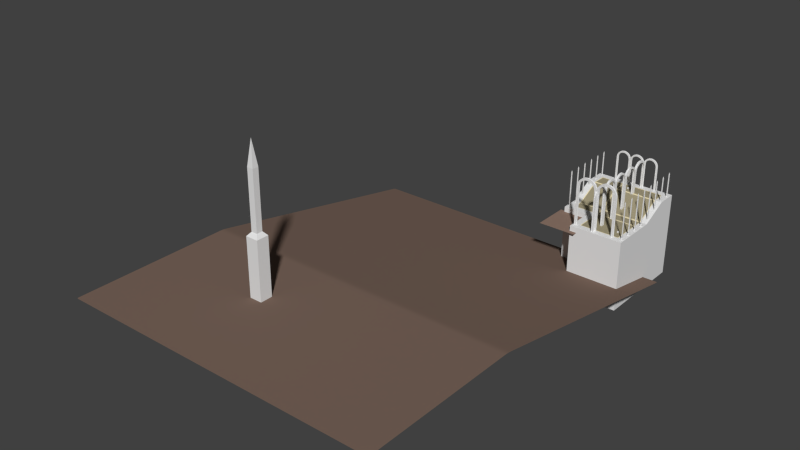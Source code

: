 # Source: FlyCameraGeom.blend  (saved by Blender 2.74.0; exported with 4.5.12 LTS)
import bpy
from mathutils import Matrix  # noqa: F401  (used for matrix-valued properties, if any)

bpy.ops.wm.read_factory_settings(use_empty=True)
scene = bpy.context.scene
scene.name = 'Scene'

# ---- collections
col_collection_1 = bpy.data.collections.new('Collection 1'); scene.collection.children.link(col_collection_1)

# ---- materials (node trees are filled in below, after node groups)
mat_material_004 = bpy.data.materials.new('Material.004')
mat_material_004.alpha_threshold = 0.0
mat_material_004.use_transparent_shadow = False
mat_material_004.roughness = 0.5
mat_material_003 = bpy.data.materials.new('Material.003')
mat_material_003.alpha_threshold = 0.0
mat_material_003.use_transparent_shadow = False
mat_material_003.diffuse_color = (0.3588, 0.3156, 0.2049, 1.0)
mat_material_003.roughness = 0.5
mat_material_001 = bpy.data.materials.new('Material.001')
mat_material_001.alpha_threshold = 0.0
mat_material_001.use_transparent_shadow = False
mat_material_001.diffuse_color = (0.8, 0.7014, 0.4498, 1.0)
mat_material_001.roughness = 0.5
mat_material = bpy.data.materials.new('Material')
mat_material.alpha_threshold = 0.0
mat_material.use_transparent_shadow = False
mat_material.diffuse_color = (0.196, 0.133, 0.1043, 1.0)
mat_material.roughness = 0.5
mat_material.specular_intensity = 0.08383
mat_material_002 = bpy.data.materials.new('Material.002')
mat_material_002.alpha_threshold = 0.0
mat_material_002.use_transparent_shadow = False
mat_material_002.diffuse_color = (0.2738, 0.1846, 0.1442, 1.0)
mat_material_002.roughness = 0.5
mat_material_002.specular_intensity = 0.08383

# ---- material node trees

# ---- world
world_world = bpy.data.worlds.new('World'); scene.world = world_world
world_world.color = (0.05088, 0.05088, 0.05088)
world_world.use_sun_shadow = False
world_world.sun_shadow_jitter_overblur = 0.0
world_world.cycles.sampling_method = 'MANUAL'
world_world.cycles.sample_map_resolution = 256

# ---- meshes
me_cube_002 = bpy.data.meshes.new('Cube.002')
me_cube_002.from_pydata([(-1.0, -1.0, -1.0), (-1.0, -1.0, 1.0), (-1.0, 1.0, -1.0), (-1.0, 1.0, 1.0), (1.0, -1.0, -1.0), (1.0, -1.0, 1.0), (1.0, 1.0, -1.0), (1.0, 1.0, 1.0)], [], [(1, 3, 2, 0), (3, 7, 6, 2), (7, 5, 4, 6), (5, 1, 0, 4), (0, 2, 6, 4), (5, 7, 3, 1)])
me_cube_002.use_remesh_preserve_volume = False
me_cube_002.use_remesh_preserve_attributes = False
me_cube_002.use_mirror_vertex_groups = False
me_cube_002.update()
me_cube = bpy.data.meshes.new('Cube')
me_cube.from_pydata([(-1.0, -1.0, -1.0), (-1.0, -1.0, 1.0), (-1.0, 1.0, -1.0), (-1.0, 1.0, 1.0), (1.0, -1.0, -1.0), (1.0, -1.0, 1.0), (1.0, 1.0, -1.0), (1.0, 1.0, 1.0)], [], [(1, 3, 2, 0), (3, 7, 6, 2), (7, 5, 4, 6), (5, 1, 0, 4), (0, 2, 6, 4), (5, 7, 3, 1)])
me_cube.use_remesh_preserve_volume = False
me_cube.use_remesh_preserve_attributes = False
me_cube.use_mirror_vertex_groups = False
me_cube.update()
me_arches = bpy.data.meshes.new('Arches')
me_arches.from_pydata([(-17.75, -1.0, -1.0), (-17.75, 1.0, -1.0), (-15.75, -1.0, -1.0), (-15.75, 1.0, -1.0), (-1.0, -1.0, -1.0), (-1.0, -1.0, 36.33), (-1.0, 1.0, -1.0), (-1.0, 1.0, 36.33), (1.0, -1.0, -1.0), (1.0, -1.0, 36.33), (1.0, 1.0, -1.0), (1.0, 1.0, 36.33), (-1.361, -1.0, 38.6), (-1.361, 1.0, 38.6), (0.5411, -1.0, 39.22), (0.5411, 1.0, 39.22), (-2.409, -1.0, 40.66), (-2.409, 1.0, 40.66), (-0.7907, -1.0, 41.84), (-0.7907, 1.0, 41.84), (-4.041, -1.0, 42.29), (-4.041, 1.0, 42.29), (-2.865, -1.0, 43.91), (-2.865, 1.0, 43.91), (-6.097, -1.0, 43.34), (-6.097, 1.0, 43.34), (-5.479, -1.0, 45.24), (-5.479, 1.0, 45.24), (-8.376, -1.0, 43.7), (-8.376, 1.0, 43.7), (-8.376, -1.0, 45.7), (-8.376, 1.0, 45.7), (-10.66, -1.0, 43.34), (-10.66, 1.0, 43.34), (-11.27, -1.0, 45.24), (-11.27, 1.0, 45.24), (-12.71, -1.0, 42.29), (-12.71, 1.0, 42.29), (-13.89, -1.0, 43.91), (-13.89, 1.0, 43.91), (-14.34, -1.0, 40.66), (-14.34, 1.0, 40.66), (-15.96, -1.0, 41.84), (-15.96, 1.0, 41.84), (-15.39, -1.0, 38.6), (-15.39, 1.0, 38.6), (-17.29, -1.0, 39.22), (-17.29, 1.0, 39.22), (-15.75, -1.0, 36.33), (-15.75, 1.0, 36.33), (-17.75, -1.0, 36.33), (-17.75, 1.0, 36.33), (-9.537e-07, -0.7793, -1.0), (-9.537e-07, 0.7793, -1.0), (-9.537e-07, -0.7793, 36.33), (-9.537e-07, 0.7793, 36.33), (-0.41, -0.7793, 38.91), (-0.41, 0.7793, 38.91), (-1.6, -0.7793, 41.25), (-1.6, 0.7793, 41.25), (-3.453, -0.7793, 43.1), (-3.453, 0.7793, 43.1), (-5.788, -0.7793, 44.29), (-5.788, 0.7793, 44.29), (-8.376, -0.7793, 44.7), (-8.376, 0.7793, 44.7), (-10.96, -0.7793, 44.29), (-10.96, 0.7793, 44.29), (-13.3, -0.7793, 43.1), (-13.3, 0.7793, 43.1), (-15.15, -0.7793, 41.25), (-15.15, 0.7793, 41.25), (-16.34, -0.7793, 38.91), (-16.34, 0.7793, 38.91), (-16.75, 0.7793, -1.0), (-16.75, 0.7793, 36.33), (-16.75, -0.7793, -1.0), (-16.75, -0.7793, 36.33), (-16.88, 1.0, -1.0), (-16.62, 1.0, -1.0), (-16.62, -1.0, -1.0), (-16.88, -1.0, -1.0), (-0.1322, 1.0, 36.33), (0.1322, 1.0, 36.33), (0.1322, 1.0, -1.0), (-0.1322, 1.0, -1.0), (0.1322, -1.0, 36.33), (-0.1322, -1.0, 36.33), (-0.1322, -1.0, -1.0), (0.1322, -1.0, -1.0), (-0.5357, 1.0, 38.87), (-0.2842, 1.0, 38.95), (-0.2842, -1.0, 38.95), (-0.5357, -1.0, 38.87), (-1.707, 1.0, 41.17), (-1.493, 1.0, 41.33), (-1.493, -1.0, 41.33), (-1.707, -1.0, 41.17), (-3.53, 1.0, 42.99), (-3.375, 1.0, 43.21), (-3.375, -1.0, 43.21), (-3.53, -1.0, 42.99), (-5.829, 1.0, 44.17), (-5.747, 1.0, 44.42), (-5.747, -1.0, 44.42), (-5.829, -1.0, 44.17), (-8.376, 1.0, 44.57), (-8.376, 1.0, 44.83), (-8.376, -1.0, 44.83), (-8.376, -1.0, 44.57), (-10.92, 1.0, 44.17), (-11.01, 1.0, 44.42), (-11.01, -1.0, 44.42), (-10.92, -1.0, 44.17), (-13.22, 1.0, 42.99), (-13.38, 1.0, 43.21), (-13.38, -1.0, 43.21), (-13.22, -1.0, 42.99), (-15.05, 1.0, 41.17), (-15.26, 1.0, 41.33), (-15.26, -1.0, 41.33), (-15.05, -1.0, 41.17), (-16.22, 1.0, 38.87), (-16.47, 1.0, 38.95), (-16.47, -1.0, 38.95), (-16.22, -1.0, 38.87), (-16.62, 1.0, 36.33), (-16.88, 1.0, 36.33), (-16.88, -1.0, 36.33), (-16.62, -1.0, 36.33), (-17.21, 0.3243, -0.4614), (-17.21, -0.3243, -0.4614), (-16.29, -0.3243, -0.4614), (-15.75, 0.4943, -1.0), (-0.2407, -0.3243, 36.39), (-0.2407, 0.3243, 36.39), (-0.4614, 0.3243, -0.4614), (-0.4614, -0.3243, -0.4614), (0.2407, 0.3243, 36.27), (0.2407, -0.3243, 36.27), (0.4614, -0.3243, -0.4614), (1.0, 0.4943, -1.0), (-0.6366, -0.3243, 38.84), (-0.6366, 0.3243, 38.84), (-0.1833, 0.3243, 38.99), (-0.1833, -0.3243, 38.99), (-1.792, -0.3243, 41.11), (-1.792, 0.3243, 41.11), (-1.407, 0.3243, 41.39), (-1.407, -0.3243, 41.39), (-3.593, -0.3243, 42.91), (-3.593, 0.3243, 42.91), (-3.313, 0.3243, 43.29), (-3.313, -0.3243, 43.29), (-5.861, -0.3243, 44.06), (-5.861, 0.3243, 44.06), (-5.714, 0.3243, 44.52), (-5.714, -0.3243, 44.52), (-8.376, -0.3243, 44.46), (-8.376, 0.3243, 44.46), (-8.376, 0.3243, 44.94), (-8.376, -0.3243, 44.94), (-10.89, -0.3243, 44.06), (-10.89, 0.3243, 44.06), (-11.04, 0.3243, 44.52), (-11.04, -0.3243, 44.52), (-13.16, -0.3243, 42.91), (-13.16, 0.3243, 42.91), (-13.44, 0.3243, 43.29), (-13.44, -0.3243, 43.29), (-14.96, -0.3243, 41.11), (-14.96, 0.3243, 41.11), (-15.35, 0.3243, 41.39), (-15.35, -0.3243, 41.39), (-16.12, -0.3243, 38.84), (-16.12, 0.3243, 38.84), (-16.57, 0.3243, 38.99), (-16.57, -0.3243, 38.99), (-16.51, -0.3243, 36.39), (-16.51, 0.3243, 36.39), (-16.99, 0.3243, 36.27), (-16.99, -0.3243, 36.27), (-9.538e-07, 0.3243, -0.2383), (-9.537e-07, -0.4943, -1.0), (-16.75, -0.3243, -0.2383), (-16.75, 0.3243, -0.2383), (0.1323, -0.3243, -0.2383), (0.1323, 0.3243, -0.2383), (-0.1323, 0.3243, -0.2383), (-0.1322, -0.4943, -1.0), (-16.62, -0.3243, -0.2383), (-16.62, 0.3243, -0.2383), (-16.88, 0.3243, -0.2383), (-16.88, -0.4943, -1.0), (0.1322, -0.4943, -1.0), (-9.538e-07, -0.3243, -0.2383), (-9.537e-07, 0.4943, -1.0), (0.1322, 0.4943, -1.0), (-16.75, -0.4943, -1.0), (-16.88, -0.3243, -0.2383), (-16.88, 0.4943, -1.0), (-16.75, 0.4943, -1.0), (-0.1323, -0.3243, -0.2383), (-0.1322, 0.4943, -1.0), (0.4614, 0.3243, -0.4614), (1.0, -0.4943, -1.0), (-16.62, -0.4943, -1.0), (-16.62, 0.4943, -1.0), (-16.29, 0.3243, -0.4614), (-15.75, -0.4943, -1.0), (-15.75, -0.4943, 36.33), (-15.75, 0.4943, 36.33), (-17.75, 0.4943, -1.0), (-17.75, -0.4943, -1.0), (-17.75, 0.4943, 36.33), (-17.75, -0.4943, 36.33), (-15.39, -0.4943, 38.6), (-15.39, 0.4943, 38.6), (-17.29, 0.4943, 39.22), (-17.29, -0.4943, 39.22), (-14.34, -0.4943, 40.66), (-14.34, 0.4943, 40.66), (-15.96, 0.4943, 41.84), (-15.96, -0.4943, 41.84), (-12.71, -0.4943, 42.29), (-12.71, 0.4943, 42.29), (-13.89, 0.4943, 43.91), (-13.89, -0.4943, 43.91), (-10.66, -0.4943, 43.34), (-10.66, 0.4943, 43.34), (-11.27, 0.4943, 45.24), (-11.27, -0.4943, 45.24), (-8.376, -0.4943, 43.7), (-8.376, 0.4943, 43.7), (-8.376, 0.4943, 45.7), (-8.376, -0.4943, 45.7), (-6.097, -0.4943, 43.34), (-6.097, 0.4943, 43.34), (-5.479, 0.4943, 45.24), (-5.479, -0.4943, 45.24), (-4.041, -0.4943, 42.29), (-4.041, 0.4943, 42.29), (-2.865, 0.4943, 43.91), (-2.865, -0.4943, 43.91), (-2.409, -0.4943, 40.66), (-2.409, 0.4943, 40.66), (-0.7907, 0.4943, 41.84), (-0.7907, -0.4943, 41.84), (-1.361, -0.4943, 38.6), (-1.361, 0.4943, 38.6), (0.5411, 0.4943, 39.22), (0.5411, -0.4943, 39.22), (-1.0, -0.4943, 36.33), (-1.0, 0.4943, 36.33), (1.0, 0.4943, 36.33), (1.0, -0.4943, 36.33), (-1.0, 0.4943, -1.0), (-1.0, -0.4943, -1.0)], [], [(126, 49, 3, 79), (252, 5, 12, 248), (82, 7, 13, 90), (254, 11, 15, 250), (86, 9, 14, 92), (4, 257, 189, 88), (5, 87, 93, 12), (9, 255, 251, 14), (11, 83, 91, 15), (7, 253, 249, 13), (12, 93, 97, 16), (14, 251, 247, 18), (15, 91, 95, 19), (13, 249, 245, 17), (16, 97, 101, 20), (18, 247, 243, 22), (19, 95, 99, 23), (17, 245, 241, 21), (20, 101, 105, 24), (22, 243, 239, 26), (23, 99, 103, 27), (21, 241, 237, 25), (24, 105, 109, 28), (26, 239, 235, 30), (27, 103, 107, 31), (25, 237, 233, 29), (28, 109, 113, 32), (30, 235, 231, 34), (31, 107, 111, 35), (29, 233, 229, 33), (32, 113, 117, 36), (34, 231, 227, 38), (35, 111, 115, 39), (33, 229, 225, 37), (36, 117, 121, 40), (38, 227, 223, 42), (39, 115, 119, 43), (37, 225, 221, 41), (40, 121, 125, 44), (42, 223, 219, 46), (43, 119, 123, 47), (41, 221, 217, 45), (44, 125, 129, 48), (46, 219, 215, 50), (47, 123, 127, 51), (45, 217, 211, 49), (49, 211, 133, 3), (0, 213, 193, 81), (253, 7, 6, 256), (83, 11, 10, 84), (128, 50, 0, 81), (210, 48, 2, 209), (124, 46, 50, 128), (120, 42, 46, 124), (122, 45, 49, 126), (116, 38, 42, 120), (118, 41, 45, 122), (112, 34, 38, 116), (114, 37, 41, 118), (108, 30, 34, 112), (110, 33, 37, 114), (104, 26, 30, 108), (106, 29, 33, 110), (100, 22, 26, 104), (102, 25, 29, 106), (96, 18, 22, 100), (98, 21, 25, 102), (92, 14, 18, 96), (94, 17, 21, 98), (7, 82, 85, 6), (9, 86, 89, 8), (87, 5, 4, 88), (90, 13, 17, 94), (248, 12, 16, 244), (48, 129, 80, 2), (77, 76, 80, 129), (75, 74, 78, 127), (73, 75, 127, 123), (72, 77, 129, 125), (71, 73, 123, 119), (70, 72, 125, 121), (69, 71, 119, 115), (68, 70, 121, 117), (67, 69, 115, 111), (66, 68, 117, 113), (65, 67, 111, 107), (64, 66, 113, 109), (63, 65, 107, 103), (62, 64, 109, 105), (61, 63, 103, 99), (60, 62, 105, 101), (59, 61, 99, 95), (58, 60, 101, 97), (57, 59, 95, 91), (56, 58, 97, 93), (55, 57, 91, 83), (54, 56, 93, 87), (194, 89, 52, 183), (54, 52, 89, 86), (55, 53, 85, 82), (74, 201, 200, 78), (51, 127, 78, 1), (83, 84, 53, 55), (87, 88, 52, 54), (53, 196, 203, 85), (86, 92, 56, 54), (82, 90, 57, 55), (92, 96, 58, 56), (90, 94, 59, 57), (96, 100, 60, 58), (94, 98, 61, 59), (100, 104, 62, 60), (98, 102, 63, 61), (104, 108, 64, 62), (102, 106, 65, 63), (108, 112, 66, 64), (106, 110, 67, 65), (112, 116, 68, 66), (110, 114, 69, 67), (116, 120, 70, 68), (114, 118, 71, 69), (120, 124, 72, 70), (118, 122, 73, 71), (124, 128, 77, 72), (122, 126, 75, 73), (126, 79, 74, 75), (128, 81, 76, 77), (183, 52, 88, 189), (206, 80, 76, 198), (79, 207, 201, 74), (197, 84, 10, 141), (198, 76, 81, 193), (207, 79, 3, 133), (80, 206, 209, 2), (214, 51, 1, 212), (212, 1, 78, 200), (218, 47, 51, 214), (84, 197, 196, 53), (222, 43, 47, 218), (216, 44, 48, 210), (226, 39, 43, 222), (220, 40, 44, 216), (230, 35, 39, 226), (224, 36, 40, 220), (234, 31, 35, 230), (228, 32, 36, 224), (238, 27, 31, 234), (232, 28, 32, 228), (242, 23, 27, 238), (236, 24, 28, 232), (246, 19, 23, 242), (240, 20, 24, 236), (250, 15, 19, 246), (244, 16, 20, 240), (5, 252, 257, 4), (11, 254, 141, 10), (255, 9, 8, 205), (89, 194, 205, 8), (256, 6, 85, 203), (186, 195, 182, 187), (184, 199, 192, 185), (195, 202, 188, 182), (187, 204, 140, 186), (190, 184, 185, 191), (191, 208, 132, 190), (178, 132, 208, 179), (130, 192, 199, 131), (180, 130, 131, 181), (174, 178, 179, 175), (176, 180, 181, 177), (170, 174, 175, 171), (172, 176, 177, 173), (166, 170, 171, 167), (168, 172, 173, 169), (162, 166, 167, 163), (164, 168, 169, 165), (158, 162, 163, 159), (160, 164, 165, 161), (154, 158, 159, 155), (156, 160, 161, 157), (150, 154, 155, 151), (152, 156, 157, 153), (146, 150, 151, 147), (148, 152, 153, 149), (142, 146, 147, 143), (144, 148, 149, 145), (134, 142, 143, 135), (138, 144, 145, 139), (136, 188, 202, 137), (139, 140, 204, 138), (135, 136, 137, 134), (50, 215, 213, 0), (195, 186, 194, 183), (187, 182, 196, 197), (199, 184, 198, 193), (185, 192, 200, 201), (202, 195, 183, 189), (182, 188, 203, 196), (204, 187, 197, 141), (186, 140, 205, 194), (184, 190, 206, 198), (191, 185, 201, 207), (208, 191, 207, 133), (190, 132, 209, 206), (132, 178, 210, 209), (179, 208, 133, 211), (192, 130, 212, 200), (131, 199, 193, 213), (130, 180, 214, 212), (181, 131, 213, 215), (178, 174, 216, 210), (175, 179, 211, 217), (180, 176, 218, 214), (177, 181, 215, 219), (174, 170, 220, 216), (171, 175, 217, 221), (176, 172, 222, 218), (173, 177, 219, 223), (170, 166, 224, 220), (167, 171, 221, 225), (172, 168, 226, 222), (169, 173, 223, 227), (166, 162, 228, 224), (163, 167, 225, 229), (168, 164, 230, 226), (165, 169, 227, 231), (162, 158, 232, 228), (159, 163, 229, 233), (164, 160, 234, 230), (161, 165, 231, 235), (158, 154, 236, 232), (155, 159, 233, 237), (160, 156, 238, 234), (157, 161, 235, 239), (154, 150, 240, 236), (151, 155, 237, 241), (156, 152, 242, 238), (153, 157, 239, 243), (150, 146, 244, 240), (147, 151, 241, 245), (152, 148, 246, 242), (149, 153, 243, 247), (146, 142, 248, 244), (143, 147, 245, 249), (148, 144, 250, 246), (145, 149, 247, 251), (142, 134, 252, 248), (135, 143, 249, 253), (144, 138, 254, 250), (139, 145, 251, 255), (188, 136, 256, 203), (137, 202, 189, 257), (140, 139, 255, 205), (138, 204, 141, 254), (136, 135, 253, 256), (134, 137, 257, 252)])
me_arches.materials.append(mat_material_004)
me_arches.use_remesh_preserve_volume = False
me_arches.use_remesh_preserve_attributes = False
me_arches.use_mirror_vertex_groups = False
me_arches.update()
me_cube_008 = bpy.data.meshes.new('Cube.008')
me_cube_008.from_pydata([(-1.0, -1.0, -1.0), (-0.4853, -0.4853, 40.79), (-1.0, 1.0, -1.0), (-0.4853, 0.4853, 40.79), (1.0, -1.0, -1.0), (0.4853, -0.4853, 40.79), (1.0, 1.0, -1.0), (0.4853, 0.4853, 40.79), (0.0, 0.0, 43.18), (-0.4853, -0.4853, 3.372), (-0.4853, 0.4853, 3.372), (0.4853, 0.4853, 3.372), (0.4853, -0.4853, 3.372), (-0.4853, 0.4853, 2.01), (0.4853, 0.4853, 2.01), (0.4853, -0.4853, 2.01), (-0.4853, -0.4853, 2.01), (-0.3396, -0.3396, 2.586), (-0.3396, 0.3396, 2.586), (0.3396, 0.3396, 2.586), (0.3396, -0.3396, 2.586), (0.3539, -0.3539, 36.43), (0.3539, 0.3539, 36.43), (-0.3539, -0.3539, 36.43), (-0.3539, 0.3539, 36.43), (-0.4853, -0.4853, 37.22), (-0.4853, -0.4853, 35.65), (-0.4853, 0.4853, 35.65), (-0.4853, 0.4853, 37.22), (0.4853, 0.4853, 35.65), (0.4853, 0.4853, 37.22), (0.4853, -0.4853, 35.65), (0.4853, -0.4853, 37.22), (-1.0, 1.0, 1.66), (1.0, 1.0, 1.66), (1.0, -1.0, 1.66), (-1.0, -1.0, 1.66)], [], [(36, 33, 2, 0), (33, 34, 6, 2), (34, 35, 4, 6), (35, 36, 0, 4), (0, 2, 6, 4), (1, 5, 8), (5, 7, 8), (7, 3, 8), (3, 1, 8), (26, 27, 10, 9), (26, 31, 21, 23), (7, 5, 32, 30), (5, 1, 25, 32), (20, 17, 16, 15), (19, 20, 15, 14), (18, 19, 14, 13), (17, 18, 13, 16), (9, 10, 18, 17), (10, 11, 19, 18), (11, 12, 20, 19), (12, 9, 17, 20), (31, 26, 9, 12), (27, 29, 11, 10), (29, 31, 12, 11), (3, 7, 30, 28), (24, 23, 25, 28), (22, 24, 28, 30), (21, 22, 30, 32), (23, 21, 32, 25), (1, 3, 28, 25), (31, 29, 22, 21), (29, 27, 24, 22), (27, 26, 23, 24), (15, 16, 36, 35), (14, 15, 35, 34), (13, 14, 34, 33), (16, 13, 33, 36)])
me_cube_008.materials.append(mat_material_004)
me_cube_008.use_remesh_preserve_volume = False
me_cube_008.use_remesh_preserve_attributes = False
me_cube_008.use_mirror_vertex_groups = False
me_cube_008.update()
me_cube_007 = bpy.data.meshes.new('Cube.007')
me_cube_007.from_pydata([(-2.544, -3.21, -1.0), (-2.544, -3.21, 0.6722), (1.0, -2.779, 0.6722), (1.0, -2.779, -1.0), (1.0, 1.0, -1.0), (1.0, 1.0, 0.9779), (-4.217, -3.21, -1.0), (-4.217, -3.21, 0.6722), (-4.217, 1.0, 0.9779), (-4.217, 1.0, -1.0), (-2.544, -5.259, -1.0), (-2.544, -5.259, 0.6722), (1.0, -5.259, 0.6722), (1.0, -5.259, -1.0), (-2.195, 1.0, -1.0), (-2.195, 1.0, 0.9779), (1.0, -2.087, -1.0), (-4.217, -2.087, 0.6722), (-4.217, -2.087, -1.0), (1.0, -2.087, 0.6722), (-4.217, -0.3674, 0.9779), (1.0, -0.3674, 0.9779), (1.0, -0.3674, -1.0), (-4.217, -0.3674, -1.0), (0.5567, -4.816, 0.6722), (0.5567, -2.779, 0.6722), (-3.773, -0.3674, 0.9779), (-3.773, 0.5567, 0.9779), (-2.195, 0.5567, 0.9779), (0.5567, 0.5567, 0.9779), (-3.773, -2.767, 0.6722), (-2.101, -2.767, 0.6722), (-2.101, -4.816, 0.6722), (0.5567, -0.3674, 0.9779), (-3.773, -2.087, 0.6722), (0.5567, -2.087, 0.6722), (-2.101, -2.755, 0.6679), (0.5567, -2.767, 0.6679), (-2.195, -2.075, 0.6679), (-2.195, -0.3555, 0.9736), (0.5567, -2.075, 0.6679), (-3.773, -2.075, 0.6679), (-2.195, 0.5686, 0.9736), (-3.773, -0.3555, 0.9736), (0.5567, -0.3555, 0.9736), (0.5567, -4.804, 0.6679), (-3.773, 0.5686, 0.9736), (0.5567, 0.5686, 0.9736), (-3.773, -2.755, 0.6679), (-2.101, -4.804, 0.6679), (-2.245, -2.133, 0.6679), (-3.716, -2.133, 0.6679), (-3.716, -2.698, 0.6679), (-2.167, -2.698, 0.6679), (0.4993, -2.824, 0.6679), (-2.043, -2.813, 0.6679), (-2.043, -4.746, 0.6679), (0.4993, -4.746, 0.6679), (0.4993, -2.133, 0.6679), (-2.129, -2.133, 0.6679), (-2.051, -2.698, 0.6679), (0.4993, -2.709, 0.6679), (0.4993, -0.412, 0.9636), (-2.137, -0.412, 0.9636), (-2.137, -2.019, 0.678), (0.4993, -2.019, 0.678), (-2.252, -0.412, 0.9636), (-3.716, -0.412, 0.9636), (-3.716, -2.019, 0.678), (-2.252, -2.019, 0.678), (-2.252, 0.5112, 0.9736), (-3.716, 0.5112, 0.9736), (-3.716, -0.2981, 0.9736), (-2.252, -0.2981, 0.9736), (0.4993, 0.5112, 0.9736), (-2.137, 0.5112, 0.9736), (-2.137, -0.2981, 0.9736), (0.4993, -0.2981, 0.9736)], [], [(2, 12, 13, 3), (33, 29, 47, 44), (31, 32, 49, 36), (19, 2, 3, 16), (14, 9, 8, 15), (20, 8, 9, 23), (0, 1, 7, 6), (12, 11, 10, 13), (1, 0, 10, 11), (4, 14, 15, 5), (28, 27, 46, 42), (34, 30, 48, 41), (7, 17, 18, 6), (21, 19, 16, 22), (25, 35, 40, 37), (26, 34, 41, 43), (5, 21, 22, 4), (35, 33, 44, 40), (17, 20, 23, 18), (25, 24, 12, 2), (26, 27, 8, 20), (28, 29, 5, 15), (31, 30, 7, 1), (24, 32, 11, 12), (29, 33, 21, 5), (32, 31, 1, 11), (27, 28, 15, 8), (30, 34, 17, 7), (35, 25, 2, 19), (34, 26, 20, 17), (33, 35, 19, 21), (50, 51, 52, 53), (54, 55, 56, 57), (58, 59, 60, 61), (62, 63, 64, 65), (66, 67, 68, 69), (70, 71, 72, 73), (74, 75, 76, 77), (32, 24, 45, 49), (30, 31, 36, 48), (29, 28, 42, 47), (27, 26, 43, 46), (24, 25, 37, 45), (38, 41, 51, 50), (41, 48, 52, 51), (48, 36, 53, 52), (36, 38, 50, 53), (37, 36, 55, 54), (36, 49, 56, 55), (49, 45, 57, 56), (45, 37, 54, 57), (40, 38, 59, 58), (38, 36, 60, 59), (36, 37, 61, 60), (37, 40, 58, 61), (44, 39, 63, 62), (39, 38, 64, 63), (38, 40, 65, 64), (40, 44, 62, 65), (39, 43, 67, 66), (43, 41, 68, 67), (41, 38, 69, 68), (38, 39, 66, 69), (42, 46, 71, 70), (46, 43, 72, 71), (43, 39, 73, 72), (39, 42, 70, 73), (47, 42, 75, 74), (42, 39, 76, 75), (39, 44, 77, 76), (44, 47, 74, 77)])
me_cube_007.polygons.foreach_set('material_index', [2, 2, 2, 2, 2, 2, 2, 2, 2, 2, 2, 2, 2, 2, 2, 2, 2, 2, 2, 2, 2, 2, 2, 2, 2, 2, 2, 2, 2, 2, 2, 0, 0, 0, 0, 0, 0, 0, 2, 2, 2, 2, 2, 1, 1, 1, 1, 1, 1, 1, 1, 1, 1, 1, 1, 1, 1, 1, 1, 1, 1, 1, 1, 1, 1, 1, 1, 1, 1, 1, 1])
me_cube_007.materials.append(mat_material_003)
me_cube_007.materials.append(mat_material_001)
me_cube_007.materials.append(mat_material_004)
me_cube_007.use_remesh_preserve_volume = False
me_cube_007.use_remesh_preserve_attributes = False
me_cube_007.use_mirror_vertex_groups = False
me_cube_007.update()
me_cube_006 = bpy.data.meshes.new('Cube.006')
me_cube_006.from_pydata([(-1.753, -1.753, -1.0), (-0.8607, -0.8607, 33.18), (-1.753, 1.753, -1.0), (-0.8607, 0.8607, 33.18), (1.753, -1.753, -1.0), (0.8607, -0.8607, 33.18), (1.753, 1.753, -1.0), (0.8607, 0.8607, 33.18), (0.0, 0.0, 40.19), (-1.753, -1.753, 16.09), (-1.753, 1.753, 16.09), (1.753, 1.753, 16.09), (1.753, -1.753, 16.09), (-0.8607, -0.8607, 17.14), (-0.8607, 0.8607, 17.14), (0.8607, 0.8607, 17.14), (0.8607, -0.8607, 17.14)], [], [(9, 10, 2, 0), (10, 11, 6, 2), (11, 12, 4, 6), (12, 9, 0, 4), (0, 2, 6, 4), (1, 5, 8), (5, 7, 8), (7, 3, 8), (3, 1, 8), (16, 13, 9, 12), (15, 16, 12, 11), (14, 15, 11, 10), (13, 14, 10, 9), (1, 3, 14, 13), (3, 7, 15, 14), (7, 5, 16, 15), (5, 1, 13, 16)])
me_cube_006.use_remesh_preserve_volume = False
me_cube_006.use_remesh_preserve_attributes = False
me_cube_006.use_mirror_vertex_groups = False
me_cube_006.update()
me_plane_005 = bpy.data.meshes.new('Plane.005')
me_plane_005.from_pydata([(-1.0, -1.0, 0.0), (1.0, -1.0, 0.0), (-1.0, 1.532, -0.2962), (1.0, 1.532, -0.2962), (-1.0, 0.0, 0.0), (0.0, -1.0, 0.0), (1.0, 0.0, 0.0), (0.0, 1.532, -0.2962), (0.0, 0.0, 0.0)], [], [(8, 6, 3, 7), (4, 8, 7, 2), (0, 5, 8, 4), (5, 1, 6, 8)])
me_plane_005.polygons.foreach_set('use_smooth', [True] * 4)
me_plane_005.materials.append(mat_material)
me_plane_005.use_remesh_preserve_volume = False
me_plane_005.use_remesh_preserve_attributes = False
me_plane_005.use_mirror_vertex_groups = False
me_plane_005.update()
me_plane_004 = bpy.data.meshes.new('Plane.004')
me_plane_004.from_pydata([(-1.0, -1.0, 0.0), (1.0, -1.0, 0.0), (-1.0, 1.0, 0.0), (1.0, 1.0, 0.0), (-1.0, 0.0, 0.0), (0.0, -1.0, 0.0), (1.0, 0.0, 0.0), (0.0, 1.0, 0.0), (0.0, 0.0, 0.0)], [], [(8, 6, 3, 7), (4, 8, 7, 2), (0, 5, 8, 4), (5, 1, 6, 8)])
me_plane_004.polygons.foreach_set('use_smooth', [True] * 4)
me_plane_004.materials.append(mat_material_002)
me_plane_004.use_remesh_preserve_volume = False
me_plane_004.use_remesh_preserve_attributes = False
me_plane_004.use_mirror_vertex_groups = False
me_plane_004.update()

# ---- objects
ob_cube_002 = bpy.data.objects.new('Cube.002', me_cube_002)
ob_cube_001 = bpy.data.objects.new('Cube.001', me_cube)
ob_cube_007 = bpy.data.objects.new('Cube.007', me_arches)
ob_cube_010 = bpy.data.objects.new('Cube.010', me_arches)
ob_cube_008 = bpy.data.objects.new('Cube.008', me_arches)
ob_cube_006 = bpy.data.objects.new('Cube.006', me_cube_008)
ob_cube_005 = bpy.data.objects.new('Cube.005', me_cube_008)
ob_cube_004 = bpy.data.objects.new('Cube.004', me_cube_007)
ob_cube = bpy.data.objects.new('Cube', me_cube_006)
ob_plane_002 = bpy.data.objects.new('Plane.002', me_plane_005)
ob_plane_001 = bpy.data.objects.new('Plane.001', me_plane_004)

# ---- transforms, parenting, visibility, modifiers, constraints
ob_cube_002.location = (-4.58, -77.14, -14.03)
ob_cube_002.lineart.crease_threshold = 0.0
ob_cube_001.location = (-35.69, -3.847, 0.5742)
ob_cube_001.lineart.crease_threshold = 0.0
ob_cube_007.location = (-26.27, 8.476, -15.28)
ob_cube_007.rotation_euler = (0.0, -0.0, 1.571)
ob_cube_007.scale = (1.105, 1.105, 1.105)
ob_cube_007.lineart.crease_threshold = 0.0
_m = ob_cube_007.modifiers.new('Array', 'ARRAY')
_m.count = 5
_m.constant_offset_displace = (0.0, 0.0, 0.0)
_m.relative_offset_displace = (-1.0, 0.0, 0.0)
ob_cube_010.location = (-4.255, -90.05, -14.18)
ob_cube_010.scale = (1.246, 1.246, 1.246)
ob_cube_010.lineart.crease_threshold = 0.0
_m = ob_cube_010.modifiers.new('Array', 'ARRAY')
_m.constant_offset_displace = (0.0, 0.0, 0.0)
_m.relative_offset_displace = (-1.0, 0.0, 0.0)
ob_cube_008.location = (-10.91, 9.12, -3.593)
ob_cube_008.scale = (0.881, 0.881, 0.881)
ob_cube_008.lineart.crease_threshold = 0.0
_m = ob_cube_008.modifiers.new('Array', 'ARRAY')
_m.count = 3
_m.constant_offset_displace = (0.0, 0.0, 0.0)
_m.relative_offset_displace = (-1.0, 0.0, 0.0)
ob_cube_006.location = (6.931, -89.71, -13.65)
ob_cube_006.rotation_euler = (0.0, -0.0, 1.571)
ob_cube_006.lineart.crease_threshold = 0.0
_m = ob_cube_006.modifiers.new('Array', 'ARRAY')
_m.count = 8
_m.constant_offset_displace = (0.0, 0.0, 0.0)
_m.relative_offset_displace = (6.7, 0.0, 0.0)
ob_cube_005.location = (-76.28, -57.64, -13.65)
ob_cube_005.rotation_euler = (0.0, -0.0, 1.571)
ob_cube_005.lineart.crease_threshold = 0.0
_m = ob_cube_005.modifiers.new('Array', 'ARRAY')
_m.count = 6
_m.constant_offset_displace = (0.0, 0.0, 0.0)
_m.relative_offset_displace = (6.7, 0.0, 0.0)
ob_cube_004.location = (-7.757, -5.571, -46.74)
ob_cube_004.scale = (17.18, 17.18, 48.53)
ob_cube_004.lineart.crease_threshold = 0.0
ob_cube.location = (-209.1, -394.7, -24.68)
ob_cube.scale = (4.102, 4.102, 4.102)
ob_cube.lineart.crease_threshold = 0.0
ob_plane_002.location = (-157.9, -323.9, -43.68)
ob_plane_002.scale = (185.1, 185.1, 185.1)
ob_plane_002.lineart.crease_threshold = 0.0
_m = ob_plane_002.modifiers.new('Subsurf', 'SUBSURF')
_m.uv_smooth = 'PRESERVE_CORNERS'
_m.subdivision_type = 'SIMPLE'
_m.levels = 6
_m.render_levels = 6
_m.show_only_control_edges = False
_m = ob_plane_002.modifiers.new('Displace', 'DISPLACE')
_m.strength = 0.2
_m = ob_plane_002.modifiers.new('Subsurf.001', 'SUBSURF')
_m.uv_smooth = 'PRESERVE_CORNERS'
_m.quality = 2
_m.show_only_control_edges = False
_m.use_creases = False
ob_plane_001.location = (-64.61, -79.79, -22.33)
ob_plane_001.scale = (21.23, 21.23, 21.23)
ob_plane_001.lineart.crease_threshold = 0.0
_m = ob_plane_001.modifiers.new('Subsurf', 'SUBSURF')
_m.uv_smooth = 'PRESERVE_CORNERS'
_m.subdivision_type = 'SIMPLE'
_m.levels = 6
_m.render_levels = 6
_m.show_only_control_edges = False
_m = ob_plane_001.modifiers.new('Displace', 'DISPLACE')
_m.strength = 0.2
_m = ob_plane_001.modifiers.new('Subsurf.001', 'SUBSURF')
_m.uv_smooth = 'PRESERVE_CORNERS'
_m.quality = 2
_m.show_only_control_edges = False
_m.use_creases = False

# ---- collection membership
col_collection_1.objects.link(ob_cube_002)
col_collection_1.objects.link(ob_cube_001)
col_collection_1.objects.link(ob_cube_007)
col_collection_1.objects.link(ob_cube_010)
col_collection_1.objects.link(ob_cube_008)
col_collection_1.objects.link(ob_cube_006)
col_collection_1.objects.link(ob_cube_005)
col_collection_1.objects.link(ob_cube_004)
col_collection_1.objects.link(ob_cube)
col_collection_1.objects.link(ob_plane_002)
col_collection_1.objects.link(ob_plane_001)

# ---- scene / render settings (as saved in the file)
scene.frame_start = 1; scene.frame_end = 250; scene.frame_set(1)
scene.render.engine = 'BLENDER_EEVEE_NEXT'
scene.render.resolution_percentage = 50
scene.render.dither_intensity = 0.0
scene.cycles.use_denoising = False
scene.cycles.samples = 10
scene.cycles.sampling_pattern = 'TABULATED_SOBOL'
scene.cycles.light_sampling_threshold = 0.0
scene.cycles.use_adaptive_sampling = False
scene.cycles.use_light_tree = False
scene.cycles.blur_glossy = 0.0
scene.cycles.pixel_filter_type = 'GAUSSIAN'
scene.cycles.sample_clamp_indirect = 0.0
scene.view_settings.view_transform = 'Standard'
bpy.context.view_layer.update()

# ---- added for rendering (the .blend has no active camera and no usable light): camera, sun
cam_auto = bpy.data.cameras.new('AutoCamera')
cam_auto.lens = 50.0
cam_auto.sensor_width = 36.0
cam_auto.clip_end = 11179.3
ob_auto_camera = bpy.data.objects.new('AutoCamera', cam_auto)
scene.collection.objects.link(ob_auto_camera)
ob_auto_camera.location = (479.108, -1013.09, 521.355)
ob_auto_camera.rotation_euler = (1.09748, -7.21219e-08, 0.694738)
scene.camera = ob_auto_camera
light_auto_sun = bpy.data.lights.new('AutoSun', 'SUN')
light_auto_sun.energy = 3.0
light_auto_sun.angle = 0.0523599
ob_auto_sun = bpy.data.objects.new('AutoSun', light_auto_sun)
scene.collection.objects.link(ob_auto_sun)
ob_auto_sun.rotation_euler = (0.872665, 0.174533, 0.523599)
bpy.context.view_layer.update()
